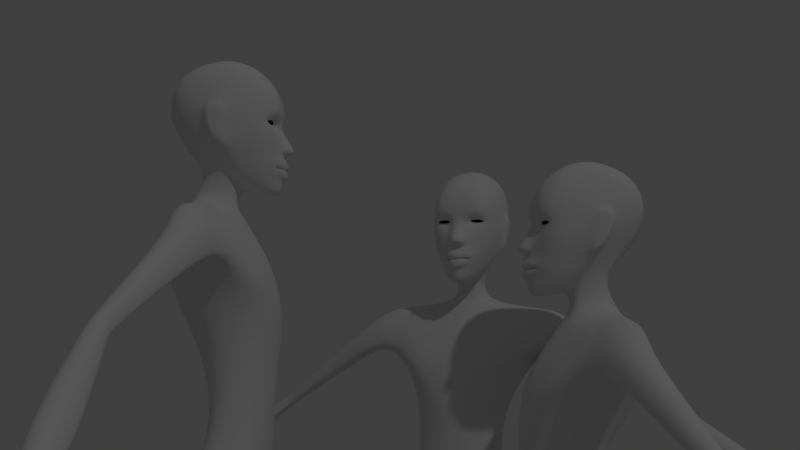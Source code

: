 # Source: sava00.blend  (saved by Blender 2.79.0; exported with 4.5.12 LTS)
import bpy
from mathutils import Matrix  # noqa: F401  (used for matrix-valued properties, if any)

bpy.ops.wm.read_factory_settings(use_empty=True)
scene = bpy.context.scene
scene.name = 'Scene'

# ---- collections
col_collection_1 = bpy.data.collections.new('Collection 1'); scene.collection.children.link(col_collection_1)

# ---- materials (node trees are filled in below, after node groups)
mat_material = bpy.data.materials.new('Material')
mat_material.alpha_threshold = 0.0
mat_material.use_transparent_shadow = False
mat_material.roughness = 0.5
mat_material.line_color = (0.0, 0.0, 0.0, 1.0)

# ---- material node trees

# ---- world
world_world = bpy.data.worlds.new('World'); scene.world = world_world
world_world.color = (0.05088, 0.05088, 0.05088)
world_world.use_sun_shadow = False
world_world.sun_shadow_jitter_overblur = 0.0
world_world.cycles.sampling_method = 'MANUAL'

# ---- cameras
cam_camera = bpy.data.cameras.new('Camera')
cam_camera.clip_end = 100.0
cam_camera.lens = 35.0
cam_camera.sensor_width = 32.0
cam_camera.sensor_height = 18.0
cam_camera.ortho_scale = 7.314
cam_camera.dof.focus_distance = 0.0
cam_camera.dof.aperture_fstop = 128.0

# ---- lights
light_lamp = bpy.data.lights.new('Lamp', 'POINT')
light_lamp.transmission_factor = 0.0
light_lamp.cutoff_distance = 30.0
light_lamp.energy = 100.0
light_lamp.shadow_buffer_clip_start = 1.001
light_lamp.shadow_soft_size = 0.1
light_lamp.shadow_maximum_resolution = 0.006
light_lamp.use_absolute_resolution = True

# ---- meshes
me_cube_001 = bpy.data.meshes.new('Cube.001')
me_cube_001.from_pydata([(1.624, 1.995, 58.9), (1.013, 1.954, 58.91), (0.0, 3.881, 63.59), (1.701, 1.823, 58.6), (2.047, 2.292, 59.08), (1.72, 1.603, 59.54), (0.9017, 1.481, 59.49), (1.867, 3.901, 62.95), (1.877, 2.17, 59.04), (1.576, 1.856, 59.15), (0.984, 1.815, 59.14), (0.7511, 1.876, 59.02), (0.4993, 1.594, 61.77), (0.3198, 1.258, 59.61), (0.4129, 1.576, 58.98), (1.88, 1.797, 58.08), (2.343, 2.566, 59.1), (1.919, 1.562, 60.03), (0.861, 1.258, 59.83), (0.0, 1.546, 58.99), (0.0, 1.258, 59.64), (0.0, 0.8882, 56.05), (0.302, 0.953, 56.03), (0.7948, 1.323, 56.11), (0.8884, 1.546, 56.12), (0.3969, 0.9775, 56.04), (0.0, 0.9163, 56.03), (0.478, 1.166, 56.96), (1.176, 1.517, 56.63), (1.417, 1.782, 56.12), (0.4347, 1.234, 55.46), (0.0, 1.133, 55.36), (0.0, 0.419, 57.33), (0.2414, 0.5519, 57.39), (0.7975, 1.351, 57.62), (1.616, 1.831, 56.97), (1.667, 2.296, 56.17), (0.4537, 1.237, 54.4), (0.0, 1.089, 54.33), (0.0, 0.5652, 57.75), (0.2627, 0.6562, 57.77), (2.313, 2.367, 57.58), (2.614, 3.5, 59.12), (2.397, 2.397, 61.12), (1.385, 1.671, 61.63), (0.0, 1.592, 61.76), (1.908, 2.995, 56.3), (0.5293, 2.252, 54.36), (0.0, 2.12, 54.28), (0.7999, 1.405, 56.09), (0.9389, 1.519, 55.62), (1.143, 2.224, 54.97), (1.289, 2.922, 54.96), (2.565, 4.385, 61.59), (0.8341, 1.612, 58.5), (2.751, 4.687, 59.69), (2.632, 4.253, 58.25), (0.8272, 3.882, 63.53), (0.0, 1.155, 56.89), (2.308, 4.442, 57.02), (0.4804, 3.196, 54.53), (0.0, 3.145, 54.43), (1.594, 4.037, 55.47), (0.0, 6.65, 55.69), (1.019, 6.101, 55.14), (1.035, 4.546, 54.93), (0.5389, 6.409, 55.75), (2.545, 7.415, 61.02), (2.018, 8.271, 61.73), (0.9282, 8.532, 62.23), (0.0, 8.707, 62.35), (2.646, 5.861, 59.82), (2.018, 6.11, 62.84), (0.0, 6.23, 63.6), (2.544, 5.855, 61.92), (0.9282, 6.206, 63.42), (2.71, 5.198, 59.9), (2.302, 7.643, 59.03), (0.6001, 9.263, 59.21), (2.506, 6.171, 58.99), (1.632, 8.736, 59.1), (0.0, 9.488, 59.19), (1.346, 4.803, 55.85), (0.6001, 6.471, 56.3), (2.321, 5.238, 57.49), (1.17, 6.223, 56.22), (0.0, 6.679, 56.21), (0.5536, 4.028, 54.84), (1.379, 4.5, 55.77), (2.315, 4.84, 57.26), (0.0, 3.888, 54.84), (1.019, 6.847, 53.73), (0.7924, 3.746, 53.11), (0.0, 6.578, 55.14), (0.2403, 4.173, 53.46), (0.0, 4.086, 53.39), (0.596, 1.013, 57.04), (0.0, 0.6333, 57.17), (0.5511, 0.7091, 57.2), (0.7412, 1.143, 57.43), (0.5724, 0.9289, 57.56), (0.0, 1.006, 57.0), (2.685, 4.639, 58.4), (2.714, 4.78, 57.19), (3.043, 4.963, 59.7), (3.013, 5.343, 59.92), (2.965, 6.071, 59.86), (2.86, 6.301, 58.93), (2.718, 5.033, 57.06), (2.723, 5.607, 57.46), (2.866, 5.166, 58.56), (0.0, 7.081, 46.45), (1.681, 6.982, 46.13), (1.654, 8.095, 48.79), (0.0, 8.41, 49.33), (0.0, 3.746, 53.02), (0.0, 7.698, 52.79), (0.7924, 2.639, 51.18), (1.508, 7.639, 52.64), (2.82, 6.106, 45.74), (3.441, 7.174, 47.57), (3.432, 6.673, 53.24), (3.205, 4.444, 52.66), (3.663, 7.699, 50.3), (2.878, 3.477, 51.78), (3.432, 7.482, 52.22), (4.265, 6.578, 53.16), (4.039, 4.454, 52.61), (4.717, 7.643, 49.81), (4.195, 3.493, 51.6), (4.754, 7.154, 51.64), (0.0, 4.603, 38.9), (2.448, 4.788, 37.24), (2.822, 1.223, 33.28), (0.0, 0.8193, 33.83), (0.7924, 0.8655, 43.66), (0.0, 6.038, 44.87), (1.696, 6.101, 44.68), (0.0, 0.7604, 43.39), (0.0, 0.5352, 46.74), (1.794, 0.7858, 46.75), (0.0, 1.512, 49.63), (0.7924, 1.751, 49.9), (4.323, 4.602, 36.48), (4.585, 1.827, 33.91), (3.068, 2.049, 44.04), (3.228, 4.195, 44.61), (3.91, 5.254, 46.65), (3.857, 2.294, 47.08), (3.351, 1.603, 48.72), (2.836, 2.694, 50.57), (4.866, 6.51, 53.11), (4.639, 4.461, 52.57), (5.72, 7.028, 49.8), (5.544, 2.722, 48.88), (5.481, 3.406, 50.73), (5.707, 7.106, 51.22), (6.75, 5.996, 52.66), (6.619, 4.587, 52.35), (8.166, 4.24, 51.18), (8.254, 6.412, 52.11), (5.016, 6.604, 33.86), (5.229, 5.636, 31.58), (3.21, 7.377, 30.59), (3.016, 7.792, 33.65), (2.728, 1.223, 32.52), (4.368, 1.677, 32.93), (4.771, 4.7, 30.78), (3.021, 6.467, 29.78), (3.035, 2.758, -0.1649), (3.395, 2.817, -0.1649), (3.462, 3.479, -0.1649), (3.079, 3.601, -0.1649), (3.655, 3.13, 17.72), (3.076, 3.238, 17.72), (3.554, 2.286, 17.72), (3.008, 2.233, 17.72), (3.655, 3.13, 17.4), (3.554, 2.286, 17.4), (3.076, 3.238, 17.4), (3.008, 2.233, 17.4), (3.076, 3.238, 17.56), (3.008, 2.233, 17.56), (3.655, 3.13, 17.56), (3.554, 2.286, 17.56), (15.92, 6.349, 44.63), (16.47, 6.646, 45.27), (15.94, 7.394, 44.66), (15.93, 6.594, 44.64), (15.95, 7.755, 44.67), (16.49, 7.457, 45.29), (9.239, 6.13, 50.84), (8.096, 6.761, 49.53), (8.078, 5.995, 49.51), (8.029, 3.784, 49.45), (8.047, 4.304, 49.47), (9.2, 4.414, 50.8), (0.0, 0.929, 37.65), (1.457, 0.9674, 37.83), (1.78, 4.656, 41.07), (0.0, 4.655, 41.28), (0.0, 2.407, 51.06), (2.775, 1.647, 39.02), (3.3, 3.493, 39.98), (3.05, 4.833, 27.91), (2.815, 1.131, 27.91), (4.362, 3.307, 27.91), (4.13, 1.87, 27.91), (24.79, 4.751, 37.76), (25.96, 5.382, 39.11), (24.84, 6.963, 37.82), (24.81, 5.271, 37.79), (24.86, 7.728, 37.84), (26.0, 7.098, 39.16), (16.28, 7.755, 44.43), (16.27, 7.394, 44.42), (16.8, 6.646, 45.03), (16.82, 7.457, 45.05), (16.25, 6.349, 44.39), (16.26, 6.594, 44.4), (16.67, 7.755, 44.15), (17.19, 6.646, 44.75), (16.63, 6.349, 44.11), (16.64, 6.594, 44.12), (16.66, 7.394, 44.14), (17.21, 7.457, 44.77), (0.0, 7.049, 53.99), (0.0, 4.497, 38.05), (1.977, 4.977, 37.03), (0.7924, 0.9856, 32.57), (0.0, 0.8957, 32.48), (0.0, 6.179, 33.19), (0.0, 5.442, 30.67), (0.9749, 6.135, 30.09), (0.9204, 7.798, 33.42), (0.918, 0.9856, 31.82), (1.1, 5.271, 29.33), (2.759, 2.713, -0.1649), (2.787, 3.695, -0.1649), (2.633, 3.321, 17.72), (2.591, 2.194, 17.72), (2.633, 3.321, 17.4), (2.591, 2.194, 17.4), (2.633, 3.321, 17.56), (2.591, 2.194, 17.56), (1.513, 4.466, 27.91), (1.367, 1.55, 27.91), (4.544, 4.158, 13.29), (3.824, 2.447, 13.29), (3.07, 5.773, 13.29), (2.963, 2.226, 13.29), (1.811, 4.447, 13.29), (2.305, 2.057, 13.29), (3.346, 3.507, 4.851), (3.3, 2.97, 4.851), (3.081, 3.602, 4.851), (3.05, 2.924, 4.851), (2.879, 3.675, 4.851), (2.86, 2.889, 4.851), (1.002, 1.526, 56.12), (1.032, 1.23, 56.32), (0.4114, 0.7991, 56.49), (0.4204, 0.937, 55.41), (0.0, 0.8508, 55.33), (0.8863, 1.389, 55.78), (0.0, 0.7511, 56.45), (0.9133, 1.277, 56.15), (0.9453, 1.536, 56.12), (0.3567, 0.8515, 56.14), (0.4087, 0.8524, 55.83), (0.0, 0.7788, 55.83), (0.8431, 1.261, 55.99), (0.0, 0.7675, 56.13)], [], [(5, 9, 8, 4), (6, 10, 9, 5), (3, 0, 1, 54), (54, 1, 11, 14), (4, 8, 0, 3), (14, 11, 10, 6), (6, 18, 13, 14), (18, 44, 12, 13), (5, 17, 18, 6), (3, 15, 16, 4), (4, 16, 17, 5), (260, 259, 29, 28), (264, 262, 30, 50), (261, 260, 28, 27), (262, 263, 31, 30), (58, 27, 96, 101), (30, 31, 38, 37), (28, 29, 36, 35), (32, 33, 40, 39), (50, 30, 37, 51), (47, 48, 61, 60), (27, 28, 35, 34), (14, 19, 39, 40), (3, 54, 34, 15), (17, 43, 44, 18), (15, 41, 42, 16), (13, 12, 45, 20), (16, 42, 43, 17), (34, 35, 41, 15), (37, 38, 48, 47), (51, 37, 47, 52), (36, 46, 41, 35), (36, 51, 52, 46), (29, 50, 51, 36), (259, 264, 50, 29), (19, 14, 13, 20), (14, 40, 34, 54), (34, 40, 100, 99), (43, 42, 55, 53), (42, 41, 56, 55), (52, 47, 60, 62), (12, 44, 7, 57), (265, 261, 27, 58), (45, 12, 57, 2), (41, 46, 59, 56), (44, 43, 53, 7), (46, 52, 62, 59), (85, 82, 65, 64), (86, 83, 66, 63), (83, 85, 64, 66), (75, 72, 68, 69), (74, 76, 71, 67), (73, 75, 69, 70), (72, 74, 67, 68), (7, 53, 74, 72), (2, 57, 75, 73), (53, 55, 76, 74), (57, 7, 72, 75), (69, 68, 80, 78), (67, 71, 79, 77), (70, 69, 78, 81), (68, 67, 77, 80), (79, 84, 82, 77), (78, 83, 86, 81), (77, 82, 85, 80), (87, 65, 82, 88), (88, 82, 84, 89), (80, 85, 83, 78), (62, 88, 89, 59), (60, 87, 88, 62), (61, 90, 87, 60), (87, 90, 95, 94), (64, 65, 92, 91), (65, 87, 94, 92), (64, 93, 63, 66), (101, 96, 98, 97), (98, 96, 99, 100), (27, 34, 99, 96), (40, 33, 98, 100), (33, 32, 97, 98), (59, 89, 108, 103), (84, 79, 107, 109), (89, 84, 109, 108), (56, 59, 103, 102), (102, 110, 105, 104), (107, 110, 108, 109), (106, 105, 110, 107), (103, 108, 110, 102), (71, 76, 105, 106), (55, 56, 102, 104), (76, 55, 104, 105), (79, 71, 106, 107), (112, 113, 120, 119), (116, 118, 113, 114), (111, 112, 137, 136), (113, 112, 111, 114), (91, 92, 122, 121), (118, 91, 121, 125), (92, 117, 124, 122), (113, 118, 125, 123), (120, 113, 123, 128), (123, 125, 130, 128), (125, 121, 126, 130), (122, 124, 129, 127), (121, 122, 127, 126), (92, 94, 95, 115), (119, 120, 147, 146), (128, 130, 156, 153), (199, 132, 131, 200), (127, 129, 155, 152), (120, 128, 153, 147), (126, 127, 152, 151), (112, 119, 146, 137), (130, 126, 151, 156), (124, 117, 142, 150), (129, 124, 150, 155), (138, 197, 198, 135), (161, 162, 163, 164), (203, 202, 144, 143), (141, 139, 140, 142), (132, 164, 234, 228), (140, 135, 145, 148), (199, 137, 146, 203), (147, 148, 145, 146), (198, 133, 144, 202), (142, 140, 149, 150), (148, 147, 153, 154), (140, 148, 154, 149), (152, 155, 159, 158), (150, 149, 154, 155), (157, 158, 159, 160), (151, 152, 158, 157), (156, 151, 157, 160), (180, 182, 244, 242), (143, 144, 162, 161), (161, 164, 132, 143), (164, 163, 233, 234), (136, 137, 199, 200), (144, 133, 165, 166), (162, 144, 166, 167), (163, 162, 167, 168), (181, 179, 241, 243), (255, 253, 171, 172), (253, 254, 170, 171), (174, 181, 243, 239), (254, 256, 169, 170), (171, 170, 169, 172), (207, 205, 176, 175), (176, 205, 246, 240), (206, 207, 175, 173), (204, 206, 173, 174), (184, 182, 180, 178), (133, 134, 230, 229), (183, 184, 178, 177), (181, 183, 177, 179), (174, 173, 183, 181), (173, 175, 184, 183), (205, 165, 235, 246), (175, 176, 182, 184), (194, 195, 188, 185), (191, 196, 186, 190), (192, 191, 190, 189), (193, 192, 189, 187), (196, 194, 185, 186), (195, 193, 187, 188), (159, 155, 194, 196), (156, 160, 191, 192), (154, 153, 193, 195), (153, 156, 192, 193), (155, 154, 195, 194), (160, 159, 196, 191), (135, 198, 202, 145), (132, 199, 203, 143), (146, 145, 202, 203), (140, 139, 138, 135), (198, 197, 134, 133), (168, 167, 206, 204), (167, 166, 207, 206), (204, 174, 239, 245), (166, 165, 205, 207), (224, 220, 212, 210), (225, 221, 209, 213), (221, 222, 208, 209), (220, 225, 213, 212), (222, 223, 211, 208), (223, 224, 210, 211), (211, 210, 212, 213, 209, 208), (188, 187, 215, 219), (185, 188, 219, 218), (189, 190, 217, 214), (186, 185, 218, 216), (190, 186, 216, 217), (187, 189, 214, 215), (219, 215, 224, 223), (218, 219, 223, 222), (214, 217, 225, 220), (216, 218, 222, 221), (217, 216, 221, 225), (215, 214, 220, 224), (201, 141, 142, 117), (117, 92, 115, 201), (226, 93, 64, 91), (91, 118, 116, 226), (234, 233, 232, 231), (231, 227, 228, 234), (232, 233, 229, 230), (229, 233, 236, 235), (258, 257, 238, 237), (246, 245, 239, 240), (244, 243, 241, 242), (240, 239, 243, 244), (235, 236, 245, 246), (172, 169, 237, 238), (255, 172, 238, 257), (165, 133, 229, 235), (182, 176, 240, 244), (250, 180, 242, 252), (168, 204, 245, 236), (131, 132, 228, 227), (163, 168, 236, 233), (256, 250, 252, 258), (179, 249, 251, 241), (242, 241, 251, 252), (178, 180, 250, 248), (177, 178, 248, 247), (179, 177, 247, 249), (169, 256, 258, 237), (249, 255, 257, 251), (252, 251, 257, 258), (248, 250, 256, 254), (247, 248, 254, 253), (249, 247, 253, 255), (272, 268, 261, 265), (267, 271, 264, 259), (269, 270, 263, 262), (268, 266, 260, 261), (271, 269, 262, 264), (266, 267, 259, 260), (23, 24, 267, 266), (49, 25, 269, 271), (22, 23, 266, 268), (25, 26, 270, 269), (24, 49, 271, 267), (21, 22, 268, 272)])
me_cube_001.polygons.foreach_set('use_smooth', [True] * 244)
me_cube_001.materials.append(mat_material)
me_cube_001.use_remesh_preserve_volume = False
me_cube_001.use_remesh_preserve_attributes = False
me_cube_001.use_mirror_vertex_groups = False
me_cube_001.update()
me_cube_002 = bpy.data.meshes.new('Cube.002')
me_cube_002.from_pydata([(1.624, 1.995, 58.9), (1.013, 1.954, 58.91), (0.0, 3.881, 63.59), (1.701, 1.823, 58.6), (2.047, 2.292, 59.08), (1.72, 1.603, 59.54), (0.9017, 1.481, 59.49), (1.867, 3.901, 62.95), (1.877, 2.17, 59.04), (1.576, 1.856, 59.15), (0.984, 1.815, 59.14), (0.7511, 1.876, 59.02), (0.4993, 1.594, 61.77), (0.3198, 1.258, 59.61), (0.4129, 1.576, 58.98), (1.88, 1.797, 58.08), (2.343, 2.566, 59.1), (1.919, 1.562, 60.03), (0.861, 1.258, 59.83), (0.0, 1.546, 58.99), (0.0, 1.258, 59.64), (0.0, 0.8882, 56.05), (0.302, 0.953, 56.03), (0.7948, 1.323, 56.11), (0.8884, 1.546, 56.12), (0.3969, 0.9775, 56.04), (0.0, 0.9163, 56.03), (0.478, 1.166, 56.96), (1.176, 1.517, 56.63), (1.417, 1.782, 56.12), (0.4347, 1.234, 55.46), (0.0, 1.133, 55.36), (0.0, 0.419, 57.33), (0.2414, 0.5519, 57.39), (0.7975, 1.351, 57.62), (1.616, 1.831, 56.97), (1.667, 2.296, 56.17), (0.4537, 1.237, 54.4), (0.0, 1.089, 54.33), (0.0, 0.5652, 57.75), (0.2627, 0.6562, 57.77), (2.313, 2.367, 57.58), (2.614, 3.5, 59.12), (2.397, 2.397, 61.12), (1.385, 1.671, 61.63), (0.0, 1.592, 61.76), (1.908, 2.995, 56.3), (0.5293, 2.252, 54.36), (0.0, 2.12, 54.28), (0.7999, 1.405, 56.09), (0.9389, 1.519, 55.62), (1.143, 2.224, 54.97), (1.289, 2.922, 54.96), (2.565, 4.385, 61.59), (0.8341, 1.612, 58.5), (2.751, 4.687, 59.69), (2.632, 4.253, 58.25), (0.8272, 3.882, 63.53), (0.0, 1.155, 56.89), (2.308, 4.442, 57.02), (0.4804, 3.196, 54.53), (0.0, 3.145, 54.43), (1.594, 4.037, 55.47), (0.0, 6.65, 55.69), (1.019, 6.101, 55.14), (1.035, 4.546, 54.93), (0.5389, 6.409, 55.75), (2.545, 7.415, 61.02), (2.018, 8.271, 61.73), (0.9282, 8.532, 62.23), (0.0, 8.707, 62.35), (2.646, 5.861, 59.82), (2.018, 6.11, 62.84), (0.0, 6.23, 63.6), (2.544, 5.855, 61.92), (0.9282, 6.206, 63.42), (2.71, 5.198, 59.9), (2.302, 7.643, 59.03), (0.6001, 9.263, 59.21), (2.506, 6.171, 58.99), (1.632, 8.736, 59.1), (0.0, 9.488, 59.19), (1.346, 4.803, 55.85), (0.6001, 6.471, 56.3), (2.321, 5.238, 57.49), (1.17, 6.223, 56.22), (0.0, 6.679, 56.21), (0.5536, 4.028, 54.84), (1.379, 4.5, 55.77), (2.315, 4.84, 57.26), (0.0, 3.888, 54.84), (1.019, 6.847, 53.73), (0.7924, 3.746, 53.11), (0.0, 6.578, 55.14), (0.2403, 4.173, 53.46), (0.0, 4.086, 53.39), (0.596, 1.013, 57.04), (0.0, 0.6333, 57.17), (0.5511, 0.7091, 57.2), (0.7412, 1.143, 57.43), (0.5724, 0.9289, 57.56), (0.0, 1.006, 57.0), (2.685, 4.639, 58.4), (2.714, 4.78, 57.19), (3.043, 4.963, 59.7), (3.013, 5.343, 59.92), (2.965, 6.071, 59.86), (2.86, 6.301, 58.93), (2.718, 5.033, 57.06), (2.723, 5.607, 57.46), (2.866, 5.166, 58.56), (0.0, 7.081, 46.45), (1.681, 6.982, 46.13), (1.654, 8.095, 48.79), (0.0, 8.41, 49.33), (0.0, 3.746, 53.02), (0.0, 7.698, 52.79), (0.7924, 2.639, 51.18), (1.508, 7.639, 52.64), (2.82, 6.106, 45.74), (3.441, 7.174, 47.57), (3.432, 6.673, 53.24), (3.205, 4.444, 52.66), (3.663, 7.699, 50.3), (2.878, 3.477, 51.78), (3.432, 7.482, 52.22), (4.265, 6.578, 53.16), (4.039, 4.454, 52.61), (4.717, 7.643, 49.81), (4.195, 3.493, 51.6), (4.754, 7.154, 51.64), (0.0, 4.603, 38.9), (2.448, 4.788, 37.24), (2.822, 1.223, 33.28), (0.0, 0.8193, 33.83), (0.7924, 0.8655, 43.66), (0.0, 6.038, 44.87), (1.696, 6.101, 44.68), (0.0, 0.7604, 43.39), (0.0, 0.5352, 46.74), (1.794, 0.7858, 46.75), (0.0, 1.512, 49.63), (0.7924, 1.751, 49.9), (4.323, 4.602, 36.48), (4.585, 1.827, 33.91), (3.068, 2.049, 44.04), (3.228, 4.195, 44.61), (3.91, 5.254, 46.65), (3.857, 2.294, 47.08), (3.351, 1.603, 48.72), (2.836, 2.694, 50.57), (4.866, 6.51, 53.11), (4.639, 4.461, 52.57), (5.72, 7.028, 49.8), (5.544, 2.722, 48.88), (5.481, 3.406, 50.73), (5.707, 7.106, 51.22), (6.75, 5.996, 52.66), (6.619, 4.587, 52.35), (8.166, 4.24, 51.18), (8.254, 6.412, 52.11), (5.016, 6.604, 33.86), (5.229, 5.636, 31.58), (3.21, 7.377, 30.59), (3.016, 7.792, 33.65), (2.728, 1.223, 32.52), (4.368, 1.677, 32.93), (4.771, 4.7, 30.78), (3.021, 6.467, 29.78), (3.035, 2.758, -0.1649), (3.395, 2.817, -0.1649), (3.462, 3.479, -0.1649), (3.079, 3.601, -0.1649), (3.655, 3.13, 17.72), (3.076, 3.238, 17.72), (3.554, 2.286, 17.72), (3.008, 2.233, 17.72), (3.655, 3.13, 17.4), (3.554, 2.286, 17.4), (3.076, 3.238, 17.4), (3.008, 2.233, 17.4), (3.076, 3.238, 17.56), (3.008, 2.233, 17.56), (3.655, 3.13, 17.56), (3.554, 2.286, 17.56), (15.92, 6.349, 44.63), (16.47, 6.646, 45.27), (15.94, 7.394, 44.66), (15.93, 6.594, 44.64), (15.95, 7.755, 44.67), (16.49, 7.457, 45.29), (9.239, 6.13, 50.84), (8.096, 6.761, 49.53), (8.078, 5.995, 49.51), (8.029, 3.784, 49.45), (8.047, 4.304, 49.47), (9.2, 4.414, 50.8), (0.0, 0.929, 37.65), (1.457, 0.9674, 37.83), (1.78, 4.656, 41.07), (0.0, 4.655, 41.28), (0.0, 2.407, 51.06), (2.775, 1.647, 39.02), (3.3, 3.493, 39.98), (3.05, 4.833, 27.91), (2.815, 1.131, 27.91), (4.362, 3.307, 27.91), (4.13, 1.87, 27.91), (24.79, 4.751, 37.76), (25.96, 5.382, 39.11), (24.84, 6.963, 37.82), (24.81, 5.271, 37.79), (24.86, 7.728, 37.84), (26.0, 7.098, 39.16), (16.28, 7.755, 44.43), (16.27, 7.394, 44.42), (16.8, 6.646, 45.03), (16.82, 7.457, 45.05), (16.25, 6.349, 44.39), (16.26, 6.594, 44.4), (16.67, 7.755, 44.15), (17.19, 6.646, 44.75), (16.63, 6.349, 44.11), (16.64, 6.594, 44.12), (16.66, 7.394, 44.14), (17.21, 7.457, 44.77), (0.0, 7.049, 53.99), (0.0, 4.497, 38.05), (1.977, 4.977, 37.03), (0.7924, 0.9856, 32.57), (0.0, 0.8957, 32.48), (0.0, 6.179, 33.19), (0.0, 5.442, 30.67), (0.9749, 6.135, 30.09), (0.9204, 7.798, 33.42), (0.918, 0.9856, 31.82), (1.1, 5.271, 29.33), (2.759, 2.713, -0.1649), (2.787, 3.695, -0.1649), (2.633, 3.321, 17.72), (2.591, 2.194, 17.72), (2.633, 3.321, 17.4), (2.591, 2.194, 17.4), (2.633, 3.321, 17.56), (2.591, 2.194, 17.56), (1.513, 4.466, 27.91), (1.367, 1.55, 27.91), (4.544, 4.158, 13.29), (3.824, 2.447, 13.29), (3.07, 5.773, 13.29), (2.963, 2.226, 13.29), (1.811, 4.447, 13.29), (2.305, 2.057, 13.29), (3.346, 3.507, 4.851), (3.3, 2.97, 4.851), (3.081, 3.602, 4.851), (3.05, 2.924, 4.851), (2.879, 3.675, 4.851), (2.86, 2.889, 4.851), (1.002, 1.526, 56.12), (1.032, 1.23, 56.32), (0.4114, 0.7991, 56.49), (0.4204, 0.937, 55.41), (0.0, 0.8508, 55.33), (0.8863, 1.389, 55.78), (0.0, 0.7511, 56.45), (0.9133, 1.277, 56.15), (0.9453, 1.536, 56.12), (0.3567, 0.8515, 56.14), (0.4087, 0.8524, 55.83), (0.0, 0.7788, 55.83), (0.8431, 1.261, 55.99), (0.0, 0.7675, 56.13)], [], [(5, 9, 8, 4), (6, 10, 9, 5), (3, 0, 1, 54), (54, 1, 11, 14), (4, 8, 0, 3), (14, 11, 10, 6), (6, 18, 13, 14), (18, 44, 12, 13), (5, 17, 18, 6), (3, 15, 16, 4), (4, 16, 17, 5), (260, 259, 29, 28), (264, 262, 30, 50), (261, 260, 28, 27), (262, 263, 31, 30), (58, 27, 96, 101), (30, 31, 38, 37), (28, 29, 36, 35), (32, 33, 40, 39), (50, 30, 37, 51), (47, 48, 61, 60), (27, 28, 35, 34), (14, 19, 39, 40), (3, 54, 34, 15), (17, 43, 44, 18), (15, 41, 42, 16), (13, 12, 45, 20), (16, 42, 43, 17), (34, 35, 41, 15), (37, 38, 48, 47), (51, 37, 47, 52), (36, 46, 41, 35), (36, 51, 52, 46), (29, 50, 51, 36), (259, 264, 50, 29), (19, 14, 13, 20), (14, 40, 34, 54), (34, 40, 100, 99), (43, 42, 55, 53), (42, 41, 56, 55), (52, 47, 60, 62), (12, 44, 7, 57), (265, 261, 27, 58), (45, 12, 57, 2), (41, 46, 59, 56), (44, 43, 53, 7), (46, 52, 62, 59), (85, 82, 65, 64), (86, 83, 66, 63), (83, 85, 64, 66), (75, 72, 68, 69), (74, 76, 71, 67), (73, 75, 69, 70), (72, 74, 67, 68), (7, 53, 74, 72), (2, 57, 75, 73), (53, 55, 76, 74), (57, 7, 72, 75), (69, 68, 80, 78), (67, 71, 79, 77), (70, 69, 78, 81), (68, 67, 77, 80), (79, 84, 82, 77), (78, 83, 86, 81), (77, 82, 85, 80), (87, 65, 82, 88), (88, 82, 84, 89), (80, 85, 83, 78), (62, 88, 89, 59), (60, 87, 88, 62), (61, 90, 87, 60), (87, 90, 95, 94), (64, 65, 92, 91), (65, 87, 94, 92), (64, 93, 63, 66), (101, 96, 98, 97), (98, 96, 99, 100), (27, 34, 99, 96), (40, 33, 98, 100), (33, 32, 97, 98), (59, 89, 108, 103), (84, 79, 107, 109), (89, 84, 109, 108), (56, 59, 103, 102), (102, 110, 105, 104), (107, 110, 108, 109), (106, 105, 110, 107), (103, 108, 110, 102), (71, 76, 105, 106), (55, 56, 102, 104), (76, 55, 104, 105), (79, 71, 106, 107), (112, 113, 120, 119), (116, 118, 113, 114), (111, 112, 137, 136), (113, 112, 111, 114), (91, 92, 122, 121), (118, 91, 121, 125), (92, 117, 124, 122), (113, 118, 125, 123), (120, 113, 123, 128), (123, 125, 130, 128), (125, 121, 126, 130), (122, 124, 129, 127), (121, 122, 127, 126), (92, 94, 95, 115), (119, 120, 147, 146), (128, 130, 156, 153), (199, 132, 131, 200), (127, 129, 155, 152), (120, 128, 153, 147), (126, 127, 152, 151), (112, 119, 146, 137), (130, 126, 151, 156), (124, 117, 142, 150), (129, 124, 150, 155), (138, 197, 198, 135), (161, 162, 163, 164), (203, 202, 144, 143), (141, 139, 140, 142), (132, 164, 234, 228), (140, 135, 145, 148), (199, 137, 146, 203), (147, 148, 145, 146), (198, 133, 144, 202), (142, 140, 149, 150), (148, 147, 153, 154), (140, 148, 154, 149), (152, 155, 159, 158), (150, 149, 154, 155), (157, 158, 159, 160), (151, 152, 158, 157), (156, 151, 157, 160), (180, 182, 244, 242), (143, 144, 162, 161), (161, 164, 132, 143), (164, 163, 233, 234), (136, 137, 199, 200), (144, 133, 165, 166), (162, 144, 166, 167), (163, 162, 167, 168), (181, 179, 241, 243), (255, 253, 171, 172), (253, 254, 170, 171), (174, 181, 243, 239), (254, 256, 169, 170), (171, 170, 169, 172), (207, 205, 176, 175), (176, 205, 246, 240), (206, 207, 175, 173), (204, 206, 173, 174), (184, 182, 180, 178), (133, 134, 230, 229), (183, 184, 178, 177), (181, 183, 177, 179), (174, 173, 183, 181), (173, 175, 184, 183), (205, 165, 235, 246), (175, 176, 182, 184), (194, 195, 188, 185), (191, 196, 186, 190), (192, 191, 190, 189), (193, 192, 189, 187), (196, 194, 185, 186), (195, 193, 187, 188), (159, 155, 194, 196), (156, 160, 191, 192), (154, 153, 193, 195), (153, 156, 192, 193), (155, 154, 195, 194), (160, 159, 196, 191), (135, 198, 202, 145), (132, 199, 203, 143), (146, 145, 202, 203), (140, 139, 138, 135), (198, 197, 134, 133), (168, 167, 206, 204), (167, 166, 207, 206), (204, 174, 239, 245), (166, 165, 205, 207), (224, 220, 212, 210), (225, 221, 209, 213), (221, 222, 208, 209), (220, 225, 213, 212), (222, 223, 211, 208), (223, 224, 210, 211), (211, 210, 212, 213, 209, 208), (188, 187, 215, 219), (185, 188, 219, 218), (189, 190, 217, 214), (186, 185, 218, 216), (190, 186, 216, 217), (187, 189, 214, 215), (219, 215, 224, 223), (218, 219, 223, 222), (214, 217, 225, 220), (216, 218, 222, 221), (217, 216, 221, 225), (215, 214, 220, 224), (201, 141, 142, 117), (117, 92, 115, 201), (226, 93, 64, 91), (91, 118, 116, 226), (234, 233, 232, 231), (231, 227, 228, 234), (232, 233, 229, 230), (229, 233, 236, 235), (258, 257, 238, 237), (246, 245, 239, 240), (244, 243, 241, 242), (240, 239, 243, 244), (235, 236, 245, 246), (172, 169, 237, 238), (255, 172, 238, 257), (165, 133, 229, 235), (182, 176, 240, 244), (250, 180, 242, 252), (168, 204, 245, 236), (131, 132, 228, 227), (163, 168, 236, 233), (256, 250, 252, 258), (179, 249, 251, 241), (242, 241, 251, 252), (178, 180, 250, 248), (177, 178, 248, 247), (179, 177, 247, 249), (169, 256, 258, 237), (249, 255, 257, 251), (252, 251, 257, 258), (248, 250, 256, 254), (247, 248, 254, 253), (249, 247, 253, 255), (272, 268, 261, 265), (267, 271, 264, 259), (269, 270, 263, 262), (268, 266, 260, 261), (271, 269, 262, 264), (266, 267, 259, 260), (23, 24, 267, 266), (49, 25, 269, 271), (22, 23, 266, 268), (25, 26, 270, 269), (24, 49, 271, 267), (21, 22, 268, 272)])
me_cube_002.polygons.foreach_set('use_smooth', [True] * 244)
me_cube_002.materials.append(mat_material)
me_cube_002.use_remesh_preserve_volume = False
me_cube_002.use_remesh_preserve_attributes = False
me_cube_002.use_mirror_vertex_groups = False
me_cube_002.update()
me_cube = bpy.data.meshes.new('Cube')
me_cube.from_pydata([(1.624, 1.995, 58.9), (1.013, 1.954, 58.91), (0.0, 3.881, 63.59), (1.701, 1.823, 58.6), (2.047, 2.292, 59.08), (1.72, 1.603, 59.54), (0.9017, 1.481, 59.49), (1.867, 3.901, 62.95), (1.877, 2.17, 59.04), (1.576, 1.856, 59.15), (0.984, 1.815, 59.14), (0.7511, 1.876, 59.02), (0.4993, 1.594, 61.77), (0.3198, 1.258, 59.61), (0.4129, 1.576, 58.98), (1.88, 1.797, 58.08), (2.343, 2.566, 59.1), (1.919, 1.562, 60.03), (0.861, 1.258, 59.83), (0.0, 1.546, 58.99), (0.0, 1.258, 59.64), (0.0, 0.8882, 56.05), (0.302, 0.953, 56.03), (0.7948, 1.323, 56.11), (0.8884, 1.546, 56.12), (0.3969, 0.9775, 56.04), (0.0, 0.9163, 56.03), (0.478, 1.166, 56.96), (1.176, 1.517, 56.63), (1.417, 1.782, 56.12), (0.4347, 1.234, 55.46), (0.0, 1.133, 55.36), (0.0, 0.419, 57.33), (0.2414, 0.5519, 57.39), (0.7975, 1.351, 57.62), (1.616, 1.831, 56.97), (1.667, 2.296, 56.17), (0.4537, 1.237, 54.4), (0.0, 1.089, 54.33), (0.0, 0.5652, 57.75), (0.2627, 0.6562, 57.77), (2.313, 2.367, 57.58), (2.614, 3.5, 59.12), (2.397, 2.397, 61.12), (1.385, 1.671, 61.63), (0.0, 1.592, 61.76), (1.908, 2.995, 56.3), (0.5293, 2.252, 54.36), (0.0, 2.12, 54.28), (0.7999, 1.405, 56.09), (0.9389, 1.519, 55.62), (1.143, 2.224, 54.97), (1.289, 2.922, 54.96), (2.565, 4.385, 61.59), (0.8341, 1.612, 58.5), (2.751, 4.687, 59.69), (2.632, 4.253, 58.25), (0.8272, 3.882, 63.53), (0.0, 1.155, 56.89), (2.308, 4.442, 57.02), (0.4804, 3.196, 54.53), (0.0, 3.145, 54.43), (1.594, 4.037, 55.47), (0.0, 6.65, 55.69), (1.019, 6.101, 55.14), (1.035, 4.546, 54.93), (0.5389, 6.409, 55.75), (2.545, 7.415, 61.02), (2.018, 8.271, 61.73), (0.9282, 8.532, 62.23), (0.0, 8.707, 62.35), (2.646, 5.861, 59.82), (2.018, 6.11, 62.84), (0.0, 6.23, 63.6), (2.544, 5.855, 61.92), (0.9282, 6.206, 63.42), (2.71, 5.198, 59.9), (2.302, 7.643, 59.03), (0.6001, 9.263, 59.21), (2.506, 6.171, 58.99), (1.632, 8.736, 59.1), (0.0, 9.488, 59.19), (1.346, 4.803, 55.85), (0.6001, 6.471, 56.3), (2.321, 5.238, 57.49), (1.17, 6.223, 56.22), (0.0, 6.679, 56.21), (0.5536, 4.028, 54.84), (1.379, 4.5, 55.77), (2.315, 4.84, 57.26), (0.0, 3.888, 54.84), (1.019, 6.847, 53.73), (0.7924, 3.746, 53.11), (0.0, 6.578, 55.14), (0.2403, 4.173, 53.46), (0.0, 4.086, 53.39), (0.596, 1.013, 57.04), (0.0, 0.6333, 57.17), (0.5511, 0.7091, 57.2), (0.7412, 1.143, 57.43), (0.5724, 0.9289, 57.56), (0.0, 1.006, 57.0), (2.685, 4.639, 58.4), (2.714, 4.78, 57.19), (3.043, 4.963, 59.7), (3.013, 5.343, 59.92), (2.965, 6.071, 59.86), (2.86, 6.301, 58.93), (2.718, 5.033, 57.06), (2.723, 5.607, 57.46), (2.866, 5.166, 58.56), (0.0, 7.081, 46.45), (1.681, 6.982, 46.13), (1.654, 8.095, 48.79), (0.0, 8.41, 49.33), (0.0, 3.746, 53.02), (0.0, 7.698, 52.79), (0.7924, 2.639, 51.18), (1.508, 7.639, 52.64), (2.82, 6.106, 45.74), (3.441, 7.174, 47.57), (3.432, 6.673, 53.24), (3.205, 4.444, 52.66), (3.663, 7.699, 50.3), (2.878, 3.477, 51.78), (3.432, 7.482, 52.22), (4.265, 6.578, 53.16), (4.039, 4.454, 52.61), (4.717, 7.643, 49.81), (4.195, 3.493, 51.6), (4.754, 7.154, 51.64), (0.0, 4.603, 38.9), (2.448, 4.788, 37.24), (2.822, 1.223, 33.28), (0.0, 0.8193, 33.83), (0.7924, 0.8655, 43.66), (0.0, 6.038, 44.87), (1.696, 6.101, 44.68), (0.0, 0.7604, 43.39), (0.0, 0.5352, 46.74), (1.794, 0.7858, 46.75), (0.0, 1.512, 49.63), (0.7924, 1.751, 49.9), (4.323, 4.602, 36.48), (4.585, 1.827, 33.91), (3.068, 2.049, 44.04), (3.228, 4.195, 44.61), (3.91, 5.254, 46.65), (3.857, 2.294, 47.08), (3.351, 1.603, 48.72), (2.836, 2.694, 50.57), (4.866, 6.51, 53.11), (4.639, 4.461, 52.57), (5.72, 7.028, 49.8), (5.544, 2.722, 48.88), (5.481, 3.406, 50.73), (5.707, 7.106, 51.22), (6.75, 5.996, 52.66), (6.619, 4.587, 52.35), (8.166, 4.24, 51.18), (8.254, 6.412, 52.11), (5.016, 6.604, 33.86), (5.229, 5.636, 31.58), (3.21, 7.377, 30.59), (3.016, 7.792, 33.65), (2.728, 1.223, 32.52), (4.368, 1.677, 32.93), (4.771, 4.7, 30.78), (3.021, 6.467, 29.78), (3.035, 2.758, -0.1649), (3.395, 2.817, -0.1649), (3.462, 3.479, -0.1649), (3.079, 3.601, -0.1649), (3.655, 3.13, 17.72), (3.076, 3.238, 17.72), (3.554, 2.286, 17.72), (3.008, 2.233, 17.72), (3.655, 3.13, 17.4), (3.554, 2.286, 17.4), (3.076, 3.238, 17.4), (3.008, 2.233, 17.4), (3.076, 3.238, 17.56), (3.008, 2.233, 17.56), (3.655, 3.13, 17.56), (3.554, 2.286, 17.56), (15.92, 6.349, 44.63), (16.47, 6.646, 45.27), (15.94, 7.394, 44.66), (15.93, 6.594, 44.64), (15.95, 7.755, 44.67), (16.49, 7.457, 45.29), (9.239, 6.13, 50.84), (8.096, 6.761, 49.53), (8.078, 5.995, 49.51), (8.029, 3.784, 49.45), (8.047, 4.304, 49.47), (9.2, 4.414, 50.8), (0.0, 0.929, 37.65), (1.457, 0.9674, 37.83), (1.78, 4.656, 41.07), (0.0, 4.655, 41.28), (0.0, 2.407, 51.06), (2.775, 1.647, 39.02), (3.3, 3.493, 39.98), (3.05, 4.833, 27.91), (2.815, 1.131, 27.91), (4.362, 3.307, 27.91), (4.13, 1.87, 27.91), (24.79, 4.751, 37.76), (25.96, 5.382, 39.11), (24.84, 6.963, 37.82), (24.81, 5.271, 37.79), (24.86, 7.728, 37.84), (26.0, 7.098, 39.16), (16.28, 7.755, 44.43), (16.27, 7.394, 44.42), (16.8, 6.646, 45.03), (16.82, 7.457, 45.05), (16.25, 6.349, 44.39), (16.26, 6.594, 44.4), (16.67, 7.755, 44.15), (17.19, 6.646, 44.75), (16.63, 6.349, 44.11), (16.64, 6.594, 44.12), (16.66, 7.394, 44.14), (17.21, 7.457, 44.77), (0.0, 7.049, 53.99), (0.0, 4.497, 38.05), (1.977, 4.977, 37.03), (0.7924, 0.9856, 32.57), (0.0, 0.8957, 32.48), (0.0, 6.179, 33.19), (0.0, 5.442, 30.67), (0.9749, 6.135, 30.09), (0.9204, 7.798, 33.42), (0.918, 0.9856, 31.82), (1.1, 5.271, 29.33), (2.759, 2.713, -0.1649), (2.787, 3.695, -0.1649), (2.633, 3.321, 17.72), (2.591, 2.194, 17.72), (2.633, 3.321, 17.4), (2.591, 2.194, 17.4), (2.633, 3.321, 17.56), (2.591, 2.194, 17.56), (1.513, 4.466, 27.91), (1.367, 1.55, 27.91), (4.544, 4.158, 13.29), (3.824, 2.447, 13.29), (3.07, 5.773, 13.29), (2.963, 2.226, 13.29), (1.811, 4.447, 13.29), (2.305, 2.057, 13.29), (3.346, 3.507, 4.851), (3.3, 2.97, 4.851), (3.081, 3.602, 4.851), (3.05, 2.924, 4.851), (2.879, 3.675, 4.851), (2.86, 2.889, 4.851), (1.002, 1.526, 56.12), (1.032, 1.23, 56.32), (0.4114, 0.7991, 56.49), (0.4204, 0.937, 55.41), (0.0, 0.8508, 55.33), (0.8863, 1.389, 55.78), (0.0, 0.7511, 56.45), (0.9133, 1.277, 56.15), (0.9453, 1.536, 56.12), (0.3567, 0.8515, 56.14), (0.4087, 0.8524, 55.83), (0.0, 0.7788, 55.83), (0.8431, 1.261, 55.99), (0.0, 0.7675, 56.13)], [], [(5, 9, 8, 4), (6, 10, 9, 5), (3, 0, 1, 54), (54, 1, 11, 14), (4, 8, 0, 3), (14, 11, 10, 6), (6, 18, 13, 14), (18, 44, 12, 13), (5, 17, 18, 6), (3, 15, 16, 4), (4, 16, 17, 5), (260, 259, 29, 28), (264, 262, 30, 50), (261, 260, 28, 27), (262, 263, 31, 30), (58, 27, 96, 101), (30, 31, 38, 37), (28, 29, 36, 35), (32, 33, 40, 39), (50, 30, 37, 51), (47, 48, 61, 60), (27, 28, 35, 34), (14, 19, 39, 40), (3, 54, 34, 15), (17, 43, 44, 18), (15, 41, 42, 16), (13, 12, 45, 20), (16, 42, 43, 17), (34, 35, 41, 15), (37, 38, 48, 47), (51, 37, 47, 52), (36, 46, 41, 35), (36, 51, 52, 46), (29, 50, 51, 36), (259, 264, 50, 29), (19, 14, 13, 20), (14, 40, 34, 54), (34, 40, 100, 99), (43, 42, 55, 53), (42, 41, 56, 55), (52, 47, 60, 62), (12, 44, 7, 57), (265, 261, 27, 58), (45, 12, 57, 2), (41, 46, 59, 56), (44, 43, 53, 7), (46, 52, 62, 59), (85, 82, 65, 64), (86, 83, 66, 63), (83, 85, 64, 66), (75, 72, 68, 69), (74, 76, 71, 67), (73, 75, 69, 70), (72, 74, 67, 68), (7, 53, 74, 72), (2, 57, 75, 73), (53, 55, 76, 74), (57, 7, 72, 75), (69, 68, 80, 78), (67, 71, 79, 77), (70, 69, 78, 81), (68, 67, 77, 80), (79, 84, 82, 77), (78, 83, 86, 81), (77, 82, 85, 80), (87, 65, 82, 88), (88, 82, 84, 89), (80, 85, 83, 78), (62, 88, 89, 59), (60, 87, 88, 62), (61, 90, 87, 60), (87, 90, 95, 94), (64, 65, 92, 91), (65, 87, 94, 92), (64, 93, 63, 66), (101, 96, 98, 97), (98, 96, 99, 100), (27, 34, 99, 96), (40, 33, 98, 100), (33, 32, 97, 98), (59, 89, 108, 103), (84, 79, 107, 109), (89, 84, 109, 108), (56, 59, 103, 102), (102, 110, 105, 104), (107, 110, 108, 109), (106, 105, 110, 107), (103, 108, 110, 102), (71, 76, 105, 106), (55, 56, 102, 104), (76, 55, 104, 105), (79, 71, 106, 107), (112, 113, 120, 119), (116, 118, 113, 114), (111, 112, 137, 136), (113, 112, 111, 114), (91, 92, 122, 121), (118, 91, 121, 125), (92, 117, 124, 122), (113, 118, 125, 123), (120, 113, 123, 128), (123, 125, 130, 128), (125, 121, 126, 130), (122, 124, 129, 127), (121, 122, 127, 126), (92, 94, 95, 115), (119, 120, 147, 146), (128, 130, 156, 153), (199, 132, 131, 200), (127, 129, 155, 152), (120, 128, 153, 147), (126, 127, 152, 151), (112, 119, 146, 137), (130, 126, 151, 156), (124, 117, 142, 150), (129, 124, 150, 155), (138, 197, 198, 135), (161, 162, 163, 164), (203, 202, 144, 143), (141, 139, 140, 142), (132, 164, 234, 228), (140, 135, 145, 148), (199, 137, 146, 203), (147, 148, 145, 146), (198, 133, 144, 202), (142, 140, 149, 150), (148, 147, 153, 154), (140, 148, 154, 149), (152, 155, 159, 158), (150, 149, 154, 155), (157, 158, 159, 160), (151, 152, 158, 157), (156, 151, 157, 160), (180, 182, 244, 242), (143, 144, 162, 161), (161, 164, 132, 143), (164, 163, 233, 234), (136, 137, 199, 200), (144, 133, 165, 166), (162, 144, 166, 167), (163, 162, 167, 168), (181, 179, 241, 243), (255, 253, 171, 172), (253, 254, 170, 171), (174, 181, 243, 239), (254, 256, 169, 170), (171, 170, 169, 172), (207, 205, 176, 175), (176, 205, 246, 240), (206, 207, 175, 173), (204, 206, 173, 174), (184, 182, 180, 178), (133, 134, 230, 229), (183, 184, 178, 177), (181, 183, 177, 179), (174, 173, 183, 181), (173, 175, 184, 183), (205, 165, 235, 246), (175, 176, 182, 184), (194, 195, 188, 185), (191, 196, 186, 190), (192, 191, 190, 189), (193, 192, 189, 187), (196, 194, 185, 186), (195, 193, 187, 188), (159, 155, 194, 196), (156, 160, 191, 192), (154, 153, 193, 195), (153, 156, 192, 193), (155, 154, 195, 194), (160, 159, 196, 191), (135, 198, 202, 145), (132, 199, 203, 143), (146, 145, 202, 203), (140, 139, 138, 135), (198, 197, 134, 133), (168, 167, 206, 204), (167, 166, 207, 206), (204, 174, 239, 245), (166, 165, 205, 207), (224, 220, 212, 210), (225, 221, 209, 213), (221, 222, 208, 209), (220, 225, 213, 212), (222, 223, 211, 208), (223, 224, 210, 211), (211, 210, 212, 213, 209, 208), (188, 187, 215, 219), (185, 188, 219, 218), (189, 190, 217, 214), (186, 185, 218, 216), (190, 186, 216, 217), (187, 189, 214, 215), (219, 215, 224, 223), (218, 219, 223, 222), (214, 217, 225, 220), (216, 218, 222, 221), (217, 216, 221, 225), (215, 214, 220, 224), (201, 141, 142, 117), (117, 92, 115, 201), (226, 93, 64, 91), (91, 118, 116, 226), (234, 233, 232, 231), (231, 227, 228, 234), (232, 233, 229, 230), (229, 233, 236, 235), (258, 257, 238, 237), (246, 245, 239, 240), (244, 243, 241, 242), (240, 239, 243, 244), (235, 236, 245, 246), (172, 169, 237, 238), (255, 172, 238, 257), (165, 133, 229, 235), (182, 176, 240, 244), (250, 180, 242, 252), (168, 204, 245, 236), (131, 132, 228, 227), (163, 168, 236, 233), (256, 250, 252, 258), (179, 249, 251, 241), (242, 241, 251, 252), (178, 180, 250, 248), (177, 178, 248, 247), (179, 177, 247, 249), (169, 256, 258, 237), (249, 255, 257, 251), (252, 251, 257, 258), (248, 250, 256, 254), (247, 248, 254, 253), (249, 247, 253, 255), (272, 268, 261, 265), (267, 271, 264, 259), (269, 270, 263, 262), (268, 266, 260, 261), (271, 269, 262, 264), (266, 267, 259, 260), (23, 24, 267, 266), (49, 25, 269, 271), (22, 23, 266, 268), (25, 26, 270, 269), (24, 49, 271, 267), (21, 22, 268, 272)])
me_cube.polygons.foreach_set('use_smooth', [True] * 244)
me_cube.materials.append(mat_material)
me_cube.use_remesh_preserve_volume = False
me_cube.use_remesh_preserve_attributes = False
me_cube.use_mirror_vertex_groups = False
me_cube.update()
arm_armature_002 = bpy.data.armatures.new('Armature.002')  # bones are not reproduced
arm_armature_001 = bpy.data.armatures.new('Armature.001')  # bones are not reproduced
arm_armature = bpy.data.armatures.new('Armature')  # bones are not reproduced

# ---- objects
ob_armature_002 = bpy.data.objects.new('Armature.002', arm_armature_002)
ob_cube_002 = bpy.data.objects.new('Cube.002', me_cube_001)
ob_armature_001 = bpy.data.objects.new('Armature.001', arm_armature_001)
ob_cube_001 = bpy.data.objects.new('Cube.001', me_cube_002)
ob_armature = bpy.data.objects.new('Armature', arm_armature)
ob_cube = bpy.data.objects.new('Cube', me_cube)
ob_lamp = bpy.data.objects.new('Lamp', light_lamp)
ob_camera = bpy.data.objects.new('Camera', cam_camera)

# ---- transforms, parenting, visibility, modifiers, constraints
ob_armature_002.location = (-0.2322, -0.04071, 0.03908)
ob_armature_002.rotation_euler = (0.0, -0.0, 0.9311)
ob_armature_002.show_in_front = True
ob_armature_002.lineart.crease_threshold = 0.0
ob_cube_002.parent = ob_armature_002
ob_cube_002.location = (0.0, 0.0, 0.0)
ob_cube_002.scale = (0.02624, 0.02624, 0.02624)
ob_cube_002.lock_rotations_4d = False
ob_cube_002.empty_display_type = 'ARROWS'
ob_cube_002.lineart.crease_threshold = 0.0
_vg = ob_cube_002.vertex_groups.new(name='root')
for _i, _w in zip([131, 132, 133, 134, 135, 136, 137, 138, 143, 144, 145, 161, 162, 163, 164, 168, 197, 198, 199, 200, 202, 203, 227, 228, 229, 230, 231, 232, 233, 234, 235, 236], [0.7786, 0.7012, 0.02113, 0.1064, 0.0152, 0.02051, 0.009374, 0.03552, 0.2414, 0.05079, 0.02724, 0.09854, 0.04251, 0.2025, 0.2385, 0.08103, 0.7995, 0.7714, 0.1672, 0.1396, 0.4694, 0.2697, 0.8399, 0.7901, 0.08408, 0.09582, 0.8686, 0.9619, 0.687, 0.6837, 0.02802, 0.1664]): _vg.add([_i], _w, 'REPLACE')
_vg = ob_cube_002.vertex_groups.new(name='stomach')
for _i, _w in zip([111, 112, 113, 114, 119, 120, 131, 132, 135, 136, 137, 138, 139, 140, 141, 142, 143, 145, 146, 147, 148, 149, 150, 154, 197, 198, 199, 200, 201, 202, 203, 227, 228], [0.2548, 0.264, 0.05641, 0.05573, 0.312, 0.1207, 0.1734, 0.1065, 0.9242, 0.691, 0.7244, 0.9342, 0.7723, 0.5009, 0.1359, 0.08138, 0.105, 0.8547, 0.771, 0.2025, 0.2671, 0.1703, 0.05495, 0.01925, 0.09317, 0.1411, 0.779, 0.7811, 0.0003929, 0.4713, 0.6732, 0.08407, 0.0619]): _vg.add([_i], _w, 'REPLACE')
_vg = ob_cube_002.vertex_groups.new(name='chest')
for _i, _w in zip([37, 38, 47, 48, 51, 52, 60, 61, 62, 65, 87, 90, 91, 92, 94, 95, 111, 112, 113, 114, 115, 116, 117, 118, 119, 120, 121, 122, 123, 124, 125, 128, 129, 135, 136, 137, 139, 140, 141, 142, 145, 146, 147, 148, 149, 150, 153, 154, 155, 199, 200, 201, 226], [0.009067, 0.006006, 0.03678, 0.03168, 0.004218, 0.01306, 0.06189, 0.08032, 0.0006745, 0.06407, 0.07377, 0.1226, 0.06604, 0.6247, 0.2763, 0.2944, 0.4699, 0.4594, 0.1889, 0.3859, 0.6931, 0.326, 0.7479, 0.117, 0.419, 0.2311, 0.01408, 0.08691, 0.0682, 0.1743, 0.01921, 0.05553, 0.0485, 0.01719, 0.1725, 0.1533, 0.2074, 0.4699, 0.7881, 0.7877, 0.07687, 0.1316, 0.4447, 0.5036, 0.4308, 0.2745, 0.0283, 0.1389, 0.006839, 0.0009503, 0.03916, 0.8127, 0.07458]): _vg.add([_i], _w, 'REPLACE')
_vg = ob_cube_002.vertex_groups.new(name='shoulder.l')
for _i, _w in zip([91, 92, 93, 94, 95, 111, 112, 113, 114, 115, 116, 117, 118, 119, 120, 121, 122, 123, 124, 125, 126, 127, 128, 129, 130, 136, 137, 141, 142, 146, 147, 148, 149, 150, 151, 152, 153, 154, 155, 156, 157, 158, 160, 201, 226], [0.1544, 0.129, 0.02054, 0.05166, 0.04937, 0.2267, 0.2342, 0.6885, 0.4252, 0.08469, 0.2452, 0.1808, 0.6566, 0.2287, 0.5895, 0.8152, 0.8443, 0.8316, 0.7516, 0.856, 0.86, 0.9289, 0.8092, 0.7996, 0.7907, 0.08594, 0.07888, 0.05944, 0.1041, 0.07087, 0.2907, 0.1651, 0.308, 0.5847, 0.7609, 0.8261, 0.7536, 0.5892, 0.2057, 0.2705, 0.224, 0.2568, 0.07325, 0.1159, 0.0918]): _vg.add([_i], _w, 'REPLACE')
_vg = ob_cube_002.vertex_groups.new(name='upperArm.L')
for _i, _w in zip([120, 121, 123, 124, 125, 126, 127, 128, 129, 130, 147, 148, 149, 150, 151, 152, 153, 154, 155, 156, 157, 158, 159, 160, 185, 186, 187, 188, 189, 190, 191, 192, 193, 194, 195, 196, 214], [0.03518, 0.004328, 0.05056, 0.02965, 0.03614, 0.08567, 0.01544, 0.1003, 0.1381, 0.1678, 0.05545, 0.05661, 0.08663, 0.07704, 0.2173, 0.1617, 0.1919, 0.2347, 0.7585, 0.7131, 0.7691, 0.7379, 0.9747, 0.9229, 0.9915, 0.9902, 0.9931, 0.9892, 0.9894, 0.9923, 0.9998, 0.9904, 0.9912, 0.9904, 0.9802, 0.9978, 0.001157]): _vg.add([_i], _w, 'REPLACE')
_vg = ob_cube_002.vertex_groups.new(name='lowerArm.l')
for _i, _w in zip([208, 209, 210, 211, 212, 213, 214, 215, 216, 217, 218, 219, 220, 221, 222, 223, 224, 225], [1.0, 1.0, 1.0, 1.0, 1.0, 1.0, 0.9744, 0.9759, 0.9906, 0.982, 0.9782, 0.9819, 0.9996, 0.9999, 0.9999, 0.9999, 0.9997, 0.9998]): _vg.add([_i], _w, 'REPLACE')
_vg = ob_cube_002.vertex_groups.new(name='neck')
for _i, _w in zip([22, 23, 24, 25, 26, 29, 30, 31, 36, 37, 38, 47, 48, 49, 50, 51, 52, 60, 61, 62, 63, 64, 65, 66, 87, 88, 90, 91, 92, 93, 94, 95, 113, 114, 115, 116, 118, 121, 122, 125, 126, 226, 259, 260, 261, 262, 263, 264, 266, 267, 268, 269, 270, 271], [0.0007732, 0.007463, 0.01252, 0.04182, 0.04923, 0.01143, 0.05535, 0.0596, 0.006531, 0.07249, 0.08041, 0.08804, 0.09818, 0.02598, 0.03928, 0.05369, 0.05342, 0.09588, 0.139, 0.02545, 0.09727, 0.09546, 0.05626, 0.07009, 0.09344, 0.009353, 0.1704, 0.6307, 0.1265, 0.2136, 0.3728, 0.3887, 0.02673, 0.1067, 0.1211, 0.3786, 0.1807, 0.1008, 0.01998, 0.05268, 0.01147, 0.5802, 0.01198, 0.003732, 0.0003866, 0.04858, 0.05441, 0.03263, 0.005597, 0.01225, 0.0005799, 0.0452, 0.05182, 0.02931]): _vg.add([_i], _w, 'REPLACE')
_vg = ob_cube_002.vertex_groups.new(name='head')
for _i, _w in zip([0, 1, 2, 3, 4, 5, 6, 7, 8, 9, 10, 11, 12, 13, 14, 15, 16, 17, 18, 19, 20, 21, 22, 23, 24, 25, 26, 27, 28, 29, 30, 31, 32, 33, 34, 35, 36, 37, 38, 39, 40, 41, 42, 43, 44, 45, 46, 47, 48, 49, 50, 51, 52, 53, 54, 55, 56, 57, 58, 59, 60, 61, 62, 63, 64, 65, 66, 67, 68, 69, 70, 71, 72, 73, 74, 75, 76, 77, 78, 79, 80, 81, 82, 83, 84, 85, 86, 87, 88, 89, 90, 91, 92, 93, 94, 95, 96, 97, 98, 99, 100, 101, 102, 103, 104, 105, 106, 107, 108, 109, 110, 115, 116, 118, 226, 259, 260, 261, 262, 263, 264, 265, 266, 267, 268, 269, 270, 271, 272], [0.99, 0.9891, 0.9995, 0.9885, 0.9915, 0.993, 0.9924, 0.9993, 0.991, 0.9919, 0.9912, 0.99, 0.9976, 0.9937, 0.9892, 0.986, 0.9922, 0.9946, 0.9944, 0.9882, 0.9936, 0.9628, 0.9601, 0.9549, 0.9509, 0.9304, 0.9254, 0.9696, 0.9627, 0.9509, 0.917, 0.9121, 0.9771, 0.9773, 0.9791, 0.9706, 0.9533, 0.8919, 0.8859, 0.9813, 0.9806, 0.9827, 0.9942, 0.997, 0.9975, 0.9977, 0.9613, 0.8597, 0.8527, 0.9412, 0.9301, 0.9136, 0.9084, 0.9987, 0.9866, 0.9967, 0.9908, 0.9995, 0.9683, 0.9778, 0.8294, 0.765, 0.9312, 0.8754, 0.8797, 0.8627, 0.9111, 0.9984, 0.9988, 0.999, 0.999, 0.9977, 0.9995, 0.9998, 0.999, 0.9997, 0.9979, 0.9957, 0.9959, 0.9963, 0.9958, 0.996, 0.9749, 0.9753, 0.9884, 0.9769, 0.971, 0.8166, 0.9428, 0.9791, 0.6835, 0.1437, 0.1142, 0.725, 0.2965, 0.264, 0.9732, 0.9747, 0.9757, 0.9765, 0.9775, 0.9714, 0.9928, 0.9866, 0.9962, 0.9971, 0.9973, 0.996, 0.9875, 0.9908, 0.9942, 0.09223, 0.02508, 0.004007, 0.2496, 0.9509, 0.9588, 0.9648, 0.9237, 0.9188, 0.9356, 0.9656, 0.9568, 0.9509, 0.9625, 0.927, 0.9221, 0.9384, 0.9642]): _vg.add([_i], _w, 'REPLACE')
_vg = ob_cube_002.vertex_groups.new(name='shoulder.r')
_vg = ob_cube_002.vertex_groups.new(name='upperArm.R')
_vg = ob_cube_002.vertex_groups.new(name='lowerArm.r')
_vg = ob_cube_002.vertex_groups.new(name='pelvis.l')
for _i, _w in zip([131, 132, 133, 134, 143, 144, 161, 162, 163, 164, 165, 166, 167, 168, 197, 198, 202, 203, 227, 228, 229, 230, 231, 234, 235], [0.007993, 0.152, 0.8717, 0.8298, 0.5545, 0.8382, 0.3914, 0.1569, 0.0801, 0.3265, 0.1455, 0.07162, 0.00866, 0.000477, 0.09912, 0.07926, 0.05103, 7.972e-05, 0.04967, 0.09591, 0.6181, 0.6914, 0.0521, 0.1222, 0.1709]): _vg.add([_i], _w, 'REPLACE')
_vg = ob_cube_002.vertex_groups.new(name='upperLeg.l')
for _i, _w in zip([132, 133, 134, 143, 144, 161, 162, 163, 164, 165, 166, 167, 168, 173, 174, 175, 176, 177, 178, 179, 180, 181, 182, 183, 184, 204, 205, 206, 207, 228, 229, 230, 231, 232, 233, 234, 235, 236, 239, 240, 241, 242, 243, 244, 245, 246], [0.02158, 0.08791, 0.05096, 0.09523, 0.1051, 0.4908, 0.7956, 0.7156, 0.4251, 0.8394, 0.9214, 0.9547, 0.8933, 0.9995, 0.9994, 0.9995, 0.9995, 0.03371, 0.01845, 0.02831, 0.01375, 0.9408, 0.9507, 0.9379, 0.9461, 0.9951, 0.9941, 0.9987, 0.9978, 0.04859, 0.2963, 0.2098, 0.07508, 0.001652, 0.308, 0.189, 0.7896, 0.8171, 0.9994, 0.9992, 0.04372, 0.01272, 0.9405, 0.9439, 0.9926, 0.9927]): _vg.add([_i], _w, 'REPLACE')
_vg = ob_cube_002.vertex_groups.new(name='lowerLeg.l')
for _i, _w in zip([169, 170, 171, 172, 177, 178, 179, 180, 181, 182, 183, 184, 237, 238, 241, 242, 243, 244, 247, 248, 249, 250, 251, 252, 253, 254, 255, 256, 257, 258], [1.0, 1.0, 1.0, 1.0, 0.9581, 0.9658, 0.9608, 0.9681, 0.05918, 0.04865, 0.06207, 0.05393, 1.0, 1.0, 0.9531, 0.9686, 0.05953, 0.0561, 0.9995, 0.9998, 0.9995, 0.9998, 0.9994, 0.9998, 1.0, 1.0, 1.0, 1.0, 1.0, 1.0]): _vg.add([_i], _w, 'REPLACE')
_vg = ob_cube_002.vertex_groups.new(name='pelvis.r')
_vg = ob_cube_002.vertex_groups.new(name='upperLeg.r')
_vg = ob_cube_002.vertex_groups.new(name='lowerLeg.r')
_m = ob_cube_002.modifiers.new('Mirror', 'MIRROR')
_m.use_clip = True
_m = ob_cube_002.modifiers.new('Armature', 'ARMATURE')
_m.object = ob_armature_002
_m = ob_cube_002.modifiers.new('Subsurf', 'SUBSURF')
_m.uv_smooth = 'PRESERVE_CORNERS'
_m.quality = 2
_m.levels = 2
ob_armature_001.location = (-0.1404, -0.3582, 0.1599)
ob_armature_001.rotation_euler = (0.0, -0.0, 2.865)
ob_armature_001.show_in_front = True
ob_armature_001.lineart.crease_threshold = 0.0
ob_cube_001.parent = ob_armature_001
ob_cube_001.location = (0.0, 0.0, 0.0)
ob_cube_001.scale = (0.02624, 0.02624, 0.02624)
ob_cube_001.lock_rotations_4d = False
ob_cube_001.empty_display_type = 'ARROWS'
ob_cube_001.lineart.crease_threshold = 0.0
_vg = ob_cube_001.vertex_groups.new(name='root')
for _i, _w in zip([131, 132, 133, 134, 135, 136, 137, 138, 143, 144, 145, 161, 162, 163, 164, 168, 197, 198, 199, 200, 202, 203, 227, 228, 229, 230, 231, 232, 233, 234, 235, 236], [0.7786, 0.7012, 0.02113, 0.1064, 0.0152, 0.02051, 0.009374, 0.03552, 0.2414, 0.05079, 0.02724, 0.09854, 0.04251, 0.2025, 0.2385, 0.08103, 0.7995, 0.7714, 0.1672, 0.1396, 0.4694, 0.2697, 0.8399, 0.7901, 0.08408, 0.09582, 0.8686, 0.9619, 0.687, 0.6837, 0.02802, 0.1664]): _vg.add([_i], _w, 'REPLACE')
_vg = ob_cube_001.vertex_groups.new(name='stomach')
for _i, _w in zip([111, 112, 113, 114, 119, 120, 131, 132, 135, 136, 137, 138, 139, 140, 141, 142, 143, 145, 146, 147, 148, 149, 150, 154, 197, 198, 199, 200, 201, 202, 203, 227, 228], [0.2548, 0.264, 0.05641, 0.05573, 0.312, 0.1207, 0.1734, 0.1065, 0.9242, 0.691, 0.7244, 0.9342, 0.7723, 0.5009, 0.1359, 0.08138, 0.105, 0.8547, 0.771, 0.2025, 0.2671, 0.1703, 0.05495, 0.01925, 0.09317, 0.1411, 0.779, 0.7811, 0.0003929, 0.4713, 0.6732, 0.08407, 0.0619]): _vg.add([_i], _w, 'REPLACE')
_vg = ob_cube_001.vertex_groups.new(name='chest')
for _i, _w in zip([37, 38, 47, 48, 51, 52, 60, 61, 62, 65, 87, 90, 91, 92, 94, 95, 111, 112, 113, 114, 115, 116, 117, 118, 119, 120, 121, 122, 123, 124, 125, 128, 129, 135, 136, 137, 139, 140, 141, 142, 145, 146, 147, 148, 149, 150, 153, 154, 155, 199, 200, 201, 226], [0.009067, 0.006006, 0.03678, 0.03168, 0.004218, 0.01306, 0.06189, 0.08032, 0.0006745, 0.06407, 0.07377, 0.1226, 0.06604, 0.6247, 0.2763, 0.2944, 0.4699, 0.4594, 0.1889, 0.3859, 0.6931, 0.326, 0.7479, 0.117, 0.419, 0.2311, 0.01408, 0.08691, 0.0682, 0.1743, 0.01921, 0.05553, 0.0485, 0.01719, 0.1725, 0.1533, 0.2074, 0.4699, 0.7881, 0.7877, 0.07687, 0.1316, 0.4447, 0.5036, 0.4308, 0.2745, 0.0283, 0.1389, 0.006839, 0.0009503, 0.03916, 0.8127, 0.07458]): _vg.add([_i], _w, 'REPLACE')
_vg = ob_cube_001.vertex_groups.new(name='shoulder.l')
for _i, _w in zip([91, 92, 93, 94, 95, 111, 112, 113, 114, 115, 116, 117, 118, 119, 120, 121, 122, 123, 124, 125, 126, 127, 128, 129, 130, 136, 137, 141, 142, 146, 147, 148, 149, 150, 151, 152, 153, 154, 155, 156, 157, 158, 160, 201, 226], [0.1544, 0.129, 0.02054, 0.05166, 0.04937, 0.2267, 0.2342, 0.6885, 0.4252, 0.08469, 0.2452, 0.1808, 0.6566, 0.2287, 0.5895, 0.8152, 0.8443, 0.8316, 0.7516, 0.856, 0.86, 0.9289, 0.8092, 0.7996, 0.7907, 0.08594, 0.07888, 0.05944, 0.1041, 0.07087, 0.2907, 0.1651, 0.308, 0.5847, 0.7609, 0.8261, 0.7536, 0.5892, 0.2057, 0.2705, 0.224, 0.2568, 0.07325, 0.1159, 0.0918]): _vg.add([_i], _w, 'REPLACE')
_vg = ob_cube_001.vertex_groups.new(name='upperArm.L')
for _i, _w in zip([120, 121, 123, 124, 125, 126, 127, 128, 129, 130, 147, 148, 149, 150, 151, 152, 153, 154, 155, 156, 157, 158, 159, 160, 185, 186, 187, 188, 189, 190, 191, 192, 193, 194, 195, 196, 214], [0.03518, 0.004328, 0.05056, 0.02965, 0.03614, 0.08567, 0.01544, 0.1003, 0.1381, 0.1678, 0.05545, 0.05661, 0.08663, 0.07704, 0.2173, 0.1617, 0.1919, 0.2347, 0.7585, 0.7131, 0.7691, 0.7379, 0.9747, 0.9229, 0.9915, 0.9902, 0.9931, 0.9892, 0.9894, 0.9923, 0.9998, 0.9904, 0.9912, 0.9904, 0.9802, 0.9978, 0.001157]): _vg.add([_i], _w, 'REPLACE')
_vg = ob_cube_001.vertex_groups.new(name='lowerArm.l')
for _i, _w in zip([208, 209, 210, 211, 212, 213, 214, 215, 216, 217, 218, 219, 220, 221, 222, 223, 224, 225], [1.0, 1.0, 1.0, 1.0, 1.0, 1.0, 0.9744, 0.9759, 0.9906, 0.982, 0.9782, 0.9819, 0.9996, 0.9999, 0.9999, 0.9999, 0.9997, 0.9998]): _vg.add([_i], _w, 'REPLACE')
_vg = ob_cube_001.vertex_groups.new(name='neck')
for _i, _w in zip([22, 23, 24, 25, 26, 29, 30, 31, 36, 37, 38, 47, 48, 49, 50, 51, 52, 60, 61, 62, 63, 64, 65, 66, 87, 88, 90, 91, 92, 93, 94, 95, 113, 114, 115, 116, 118, 121, 122, 125, 126, 226, 259, 260, 261, 262, 263, 264, 266, 267, 268, 269, 270, 271], [0.0007732, 0.007463, 0.01252, 0.04182, 0.04923, 0.01143, 0.05535, 0.0596, 0.006531, 0.07249, 0.08041, 0.08804, 0.09818, 0.02598, 0.03928, 0.05369, 0.05342, 0.09588, 0.139, 0.02545, 0.09727, 0.09546, 0.05626, 0.07009, 0.09344, 0.009353, 0.1704, 0.6307, 0.1265, 0.2136, 0.3728, 0.3887, 0.02673, 0.1067, 0.1211, 0.3786, 0.1807, 0.1008, 0.01998, 0.05268, 0.01147, 0.5802, 0.01198, 0.003732, 0.0003866, 0.04858, 0.05441, 0.03263, 0.005597, 0.01225, 0.0005799, 0.0452, 0.05182, 0.02931]): _vg.add([_i], _w, 'REPLACE')
_vg = ob_cube_001.vertex_groups.new(name='head')
for _i, _w in zip([0, 1, 2, 3, 4, 5, 6, 7, 8, 9, 10, 11, 12, 13, 14, 15, 16, 17, 18, 19, 20, 21, 22, 23, 24, 25, 26, 27, 28, 29, 30, 31, 32, 33, 34, 35, 36, 37, 38, 39, 40, 41, 42, 43, 44, 45, 46, 47, 48, 49, 50, 51, 52, 53, 54, 55, 56, 57, 58, 59, 60, 61, 62, 63, 64, 65, 66, 67, 68, 69, 70, 71, 72, 73, 74, 75, 76, 77, 78, 79, 80, 81, 82, 83, 84, 85, 86, 87, 88, 89, 90, 91, 92, 93, 94, 95, 96, 97, 98, 99, 100, 101, 102, 103, 104, 105, 106, 107, 108, 109, 110, 115, 116, 118, 226, 259, 260, 261, 262, 263, 264, 265, 266, 267, 268, 269, 270, 271, 272], [0.99, 0.9891, 0.9995, 0.9885, 0.9915, 0.993, 0.9924, 0.9993, 0.991, 0.9919, 0.9912, 0.99, 0.9976, 0.9937, 0.9892, 0.986, 0.9922, 0.9946, 0.9944, 0.9882, 0.9936, 0.9628, 0.9601, 0.9549, 0.9509, 0.9304, 0.9254, 0.9696, 0.9627, 0.9509, 0.917, 0.9121, 0.9771, 0.9773, 0.9791, 0.9706, 0.9533, 0.8919, 0.8859, 0.9813, 0.9806, 0.9827, 0.9942, 0.997, 0.9975, 0.9977, 0.9613, 0.8597, 0.8527, 0.9412, 0.9301, 0.9136, 0.9084, 0.9987, 0.9866, 0.9967, 0.9908, 0.9995, 0.9683, 0.9778, 0.8294, 0.765, 0.9312, 0.8754, 0.8797, 0.8627, 0.9111, 0.9984, 0.9988, 0.999, 0.999, 0.9977, 0.9995, 0.9998, 0.999, 0.9997, 0.9979, 0.9957, 0.9959, 0.9963, 0.9958, 0.996, 0.9749, 0.9753, 0.9884, 0.9769, 0.971, 0.8166, 0.9428, 0.9791, 0.6835, 0.1437, 0.1142, 0.725, 0.2965, 0.264, 0.9732, 0.9747, 0.9757, 0.9765, 0.9775, 0.9714, 0.9928, 0.9866, 0.9962, 0.9971, 0.9973, 0.996, 0.9875, 0.9908, 0.9942, 0.09223, 0.02508, 0.004007, 0.2496, 0.9509, 0.9588, 0.9648, 0.9237, 0.9188, 0.9356, 0.9656, 0.9568, 0.9509, 0.9625, 0.927, 0.9221, 0.9384, 0.9642]): _vg.add([_i], _w, 'REPLACE')
_vg = ob_cube_001.vertex_groups.new(name='shoulder.r')
_vg = ob_cube_001.vertex_groups.new(name='upperArm.R')
_vg = ob_cube_001.vertex_groups.new(name='lowerArm.r')
_vg = ob_cube_001.vertex_groups.new(name='pelvis.l')
for _i, _w in zip([131, 132, 133, 134, 143, 144, 161, 162, 163, 164, 165, 166, 167, 168, 197, 198, 202, 203, 227, 228, 229, 230, 231, 234, 235], [0.007993, 0.152, 0.8717, 0.8298, 0.5545, 0.8382, 0.3914, 0.1569, 0.0801, 0.3265, 0.1455, 0.07162, 0.00866, 0.000477, 0.09912, 0.07926, 0.05103, 7.972e-05, 0.04967, 0.09591, 0.6181, 0.6914, 0.0521, 0.1222, 0.1709]): _vg.add([_i], _w, 'REPLACE')
_vg = ob_cube_001.vertex_groups.new(name='upperLeg.l')
for _i, _w in zip([132, 133, 134, 143, 144, 161, 162, 163, 164, 165, 166, 167, 168, 173, 174, 175, 176, 177, 178, 179, 180, 181, 182, 183, 184, 204, 205, 206, 207, 228, 229, 230, 231, 232, 233, 234, 235, 236, 239, 240, 241, 242, 243, 244, 245, 246], [0.02158, 0.08791, 0.05096, 0.09523, 0.1051, 0.4908, 0.7956, 0.7156, 0.4251, 0.8394, 0.9214, 0.9547, 0.8933, 0.9995, 0.9994, 0.9995, 0.9995, 0.03371, 0.01845, 0.02831, 0.01375, 0.9408, 0.9507, 0.9379, 0.9461, 0.9951, 0.9941, 0.9987, 0.9978, 0.04859, 0.2963, 0.2098, 0.07508, 0.001652, 0.308, 0.189, 0.7896, 0.8171, 0.9994, 0.9992, 0.04372, 0.01272, 0.9405, 0.9439, 0.9926, 0.9927]): _vg.add([_i], _w, 'REPLACE')
_vg = ob_cube_001.vertex_groups.new(name='lowerLeg.l')
for _i, _w in zip([169, 170, 171, 172, 177, 178, 179, 180, 181, 182, 183, 184, 237, 238, 241, 242, 243, 244, 247, 248, 249, 250, 251, 252, 253, 254, 255, 256, 257, 258], [1.0, 1.0, 1.0, 1.0, 0.9581, 0.9658, 0.9608, 0.9681, 0.05918, 0.04865, 0.06207, 0.05393, 1.0, 1.0, 0.9531, 0.9686, 0.05953, 0.0561, 0.9995, 0.9998, 0.9995, 0.9998, 0.9994, 0.9998, 1.0, 1.0, 1.0, 1.0, 1.0, 1.0]): _vg.add([_i], _w, 'REPLACE')
_vg = ob_cube_001.vertex_groups.new(name='pelvis.r')
_vg = ob_cube_001.vertex_groups.new(name='upperLeg.r')
_vg = ob_cube_001.vertex_groups.new(name='lowerLeg.r')
_m = ob_cube_001.modifiers.new('Mirror', 'MIRROR')
_m.use_clip = True
_m = ob_cube_001.modifiers.new('Armature', 'ARMATURE')
_m.object = ob_armature_001
_m = ob_cube_001.modifiers.new('Subsurf', 'SUBSURF')
_m.uv_smooth = 'PRESERVE_CORNERS'
_m.quality = 2
_m.levels = 2
ob_armature.location = (-0.0375, 0.0, 0.0)
ob_armature.rotation_euler = (0.0, -0.0, -0.1874)
ob_armature.show_in_front = True
ob_armature.lineart.crease_threshold = 0.0
ob_cube.parent = ob_armature
ob_cube.location = (0.0, 0.0, 0.0)
ob_cube.scale = (0.02624, 0.02624, 0.02624)
ob_cube.lock_rotations_4d = False
ob_cube.empty_display_type = 'ARROWS'
ob_cube.lineart.crease_threshold = 0.0
_vg = ob_cube.vertex_groups.new(name='root')
for _i, _w in zip([131, 132, 133, 134, 135, 136, 137, 138, 143, 144, 145, 161, 162, 163, 164, 168, 197, 198, 199, 200, 202, 203, 227, 228, 229, 230, 231, 232, 233, 234, 235, 236], [0.7786, 0.7012, 0.02113, 0.1064, 0.0152, 0.02051, 0.009374, 0.03552, 0.2414, 0.05079, 0.02724, 0.09854, 0.04251, 0.2025, 0.2385, 0.08103, 0.7995, 0.7714, 0.1672, 0.1396, 0.4694, 0.2697, 0.8399, 0.7901, 0.08408, 0.09582, 0.8686, 0.9619, 0.687, 0.6837, 0.02802, 0.1664]): _vg.add([_i], _w, 'REPLACE')
_vg = ob_cube.vertex_groups.new(name='stomach')
for _i, _w in zip([111, 112, 113, 114, 119, 120, 131, 132, 135, 136, 137, 138, 139, 140, 141, 142, 143, 145, 146, 147, 148, 149, 150, 154, 197, 198, 199, 200, 201, 202, 203, 227, 228], [0.2548, 0.264, 0.05641, 0.05573, 0.312, 0.1207, 0.1734, 0.1065, 0.9242, 0.691, 0.7244, 0.9342, 0.7723, 0.5009, 0.1359, 0.08138, 0.105, 0.8547, 0.771, 0.2025, 0.2671, 0.1703, 0.05495, 0.01925, 0.09317, 0.1411, 0.779, 0.7811, 0.0003929, 0.4713, 0.6732, 0.08407, 0.0619]): _vg.add([_i], _w, 'REPLACE')
_vg = ob_cube.vertex_groups.new(name='chest')
for _i, _w in zip([37, 38, 47, 48, 51, 52, 60, 61, 62, 65, 87, 90, 91, 92, 94, 95, 111, 112, 113, 114, 115, 116, 117, 118, 119, 120, 121, 122, 123, 124, 125, 128, 129, 135, 136, 137, 139, 140, 141, 142, 145, 146, 147, 148, 149, 150, 153, 154, 155, 199, 200, 201, 226], [0.009067, 0.006006, 0.03678, 0.03168, 0.004218, 0.01306, 0.06189, 0.08032, 0.0006745, 0.06407, 0.07377, 0.1226, 0.06604, 0.6247, 0.2763, 0.2944, 0.4699, 0.4594, 0.1889, 0.3859, 0.6931, 0.326, 0.7479, 0.117, 0.419, 0.2311, 0.01408, 0.08691, 0.0682, 0.1743, 0.01921, 0.05553, 0.0485, 0.01719, 0.1725, 0.1533, 0.2074, 0.4699, 0.7881, 0.7877, 0.07687, 0.1316, 0.4447, 0.5036, 0.4308, 0.2745, 0.0283, 0.1389, 0.006839, 0.0009503, 0.03916, 0.8127, 0.07458]): _vg.add([_i], _w, 'REPLACE')
_vg = ob_cube.vertex_groups.new(name='shoulder.l')
for _i, _w in zip([91, 92, 93, 94, 95, 111, 112, 113, 114, 115, 116, 117, 118, 119, 120, 121, 122, 123, 124, 125, 126, 127, 128, 129, 130, 136, 137, 141, 142, 146, 147, 148, 149, 150, 151, 152, 153, 154, 155, 156, 157, 158, 160, 201, 226], [0.1544, 0.129, 0.02054, 0.05166, 0.04937, 0.2267, 0.2342, 0.6885, 0.4252, 0.08469, 0.2452, 0.1808, 0.6566, 0.2287, 0.5895, 0.8152, 0.8443, 0.8316, 0.7516, 0.856, 0.86, 0.9289, 0.8092, 0.7996, 0.7907, 0.08594, 0.07888, 0.05944, 0.1041, 0.07087, 0.2907, 0.1651, 0.308, 0.5847, 0.7609, 0.8261, 0.7536, 0.5892, 0.2057, 0.2705, 0.224, 0.2568, 0.07325, 0.1159, 0.0918]): _vg.add([_i], _w, 'REPLACE')
_vg = ob_cube.vertex_groups.new(name='upperArm.L')
for _i, _w in zip([120, 121, 123, 124, 125, 126, 127, 128, 129, 130, 147, 148, 149, 150, 151, 152, 153, 154, 155, 156, 157, 158, 159, 160, 185, 186, 187, 188, 189, 190, 191, 192, 193, 194, 195, 196, 214], [0.03518, 0.004328, 0.05056, 0.02965, 0.03614, 0.08567, 0.01544, 0.1003, 0.1381, 0.1678, 0.05545, 0.05661, 0.08663, 0.07704, 0.2173, 0.1617, 0.1919, 0.2347, 0.7585, 0.7131, 0.7691, 0.7379, 0.9747, 0.9229, 0.9915, 0.9902, 0.9931, 0.9892, 0.9894, 0.9923, 0.9998, 0.9904, 0.9912, 0.9904, 0.9802, 0.9978, 0.001157]): _vg.add([_i], _w, 'REPLACE')
_vg = ob_cube.vertex_groups.new(name='lowerArm.l')
for _i, _w in zip([208, 209, 210, 211, 212, 213, 214, 215, 216, 217, 218, 219, 220, 221, 222, 223, 224, 225], [1.0, 1.0, 1.0, 1.0, 1.0, 1.0, 0.9744, 0.9759, 0.9906, 0.982, 0.9782, 0.9819, 0.9996, 0.9999, 0.9999, 0.9999, 0.9997, 0.9998]): _vg.add([_i], _w, 'REPLACE')
_vg = ob_cube.vertex_groups.new(name='neck')
for _i, _w in zip([22, 23, 24, 25, 26, 29, 30, 31, 36, 37, 38, 47, 48, 49, 50, 51, 52, 60, 61, 62, 63, 64, 65, 66, 87, 88, 90, 91, 92, 93, 94, 95, 113, 114, 115, 116, 118, 121, 122, 125, 126, 226, 259, 260, 261, 262, 263, 264, 266, 267, 268, 269, 270, 271], [0.0007732, 0.007463, 0.01252, 0.04182, 0.04923, 0.01143, 0.05535, 0.0596, 0.006531, 0.07249, 0.08041, 0.08804, 0.09818, 0.02598, 0.03928, 0.05369, 0.05342, 0.09588, 0.139, 0.02545, 0.09727, 0.09546, 0.05626, 0.07009, 0.09344, 0.009353, 0.1704, 0.6307, 0.1265, 0.2136, 0.3728, 0.3887, 0.02673, 0.1067, 0.1211, 0.3786, 0.1807, 0.1008, 0.01998, 0.05268, 0.01147, 0.5802, 0.01198, 0.003732, 0.0003866, 0.04858, 0.05441, 0.03263, 0.005597, 0.01225, 0.0005799, 0.0452, 0.05182, 0.02931]): _vg.add([_i], _w, 'REPLACE')
_vg = ob_cube.vertex_groups.new(name='head')
for _i, _w in zip([0, 1, 2, 3, 4, 5, 6, 7, 8, 9, 10, 11, 12, 13, 14, 15, 16, 17, 18, 19, 20, 21, 22, 23, 24, 25, 26, 27, 28, 29, 30, 31, 32, 33, 34, 35, 36, 37, 38, 39, 40, 41, 42, 43, 44, 45, 46, 47, 48, 49, 50, 51, 52, 53, 54, 55, 56, 57, 58, 59, 60, 61, 62, 63, 64, 65, 66, 67, 68, 69, 70, 71, 72, 73, 74, 75, 76, 77, 78, 79, 80, 81, 82, 83, 84, 85, 86, 87, 88, 89, 90, 91, 92, 93, 94, 95, 96, 97, 98, 99, 100, 101, 102, 103, 104, 105, 106, 107, 108, 109, 110, 115, 116, 118, 226, 259, 260, 261, 262, 263, 264, 265, 266, 267, 268, 269, 270, 271, 272], [0.99, 0.9891, 0.9995, 0.9885, 0.9915, 0.993, 0.9924, 0.9993, 0.991, 0.9919, 0.9912, 0.99, 0.9976, 0.9937, 0.9892, 0.986, 0.9922, 0.9946, 0.9944, 0.9882, 0.9936, 0.9628, 0.9601, 0.9549, 0.9509, 0.9304, 0.9254, 0.9696, 0.9627, 0.9509, 0.917, 0.9121, 0.9771, 0.9773, 0.9791, 0.9706, 0.9533, 0.8919, 0.8859, 0.9813, 0.9806, 0.9827, 0.9942, 0.997, 0.9975, 0.9977, 0.9613, 0.8597, 0.8527, 0.9412, 0.9301, 0.9136, 0.9084, 0.9987, 0.9866, 0.9967, 0.9908, 0.9995, 0.9683, 0.9778, 0.8294, 0.765, 0.9312, 0.8754, 0.8797, 0.8627, 0.9111, 0.9984, 0.9988, 0.999, 0.999, 0.9977, 0.9995, 0.9998, 0.999, 0.9997, 0.9979, 0.9957, 0.9959, 0.9963, 0.9958, 0.996, 0.9749, 0.9753, 0.9884, 0.9769, 0.971, 0.8166, 0.9428, 0.9791, 0.6835, 0.1437, 0.1142, 0.725, 0.2965, 0.264, 0.9732, 0.9747, 0.9757, 0.9765, 0.9775, 0.9714, 0.9928, 0.9866, 0.9962, 0.9971, 0.9973, 0.996, 0.9875, 0.9908, 0.9942, 0.09223, 0.02508, 0.004007, 0.2496, 0.9509, 0.9588, 0.9648, 0.9237, 0.9188, 0.9356, 0.9656, 0.9568, 0.9509, 0.9625, 0.927, 0.9221, 0.9384, 0.9642]): _vg.add([_i], _w, 'REPLACE')
_vg = ob_cube.vertex_groups.new(name='shoulder.r')
_vg = ob_cube.vertex_groups.new(name='upperArm.R')
_vg = ob_cube.vertex_groups.new(name='lowerArm.r')
_vg = ob_cube.vertex_groups.new(name='pelvis.l')
for _i, _w in zip([131, 132, 133, 134, 143, 144, 161, 162, 163, 164, 165, 166, 167, 168, 197, 198, 202, 203, 227, 228, 229, 230, 231, 234, 235], [0.007993, 0.152, 0.8717, 0.8298, 0.5545, 0.8382, 0.3914, 0.1569, 0.0801, 0.3265, 0.1455, 0.07162, 0.00866, 0.000477, 0.09912, 0.07926, 0.05103, 7.972e-05, 0.04967, 0.09591, 0.6181, 0.6914, 0.0521, 0.1222, 0.1709]): _vg.add([_i], _w, 'REPLACE')
_vg = ob_cube.vertex_groups.new(name='upperLeg.l')
for _i, _w in zip([132, 133, 134, 143, 144, 161, 162, 163, 164, 165, 166, 167, 168, 173, 174, 175, 176, 177, 178, 179, 180, 181, 182, 183, 184, 204, 205, 206, 207, 228, 229, 230, 231, 232, 233, 234, 235, 236, 239, 240, 241, 242, 243, 244, 245, 246], [0.02158, 0.08791, 0.05096, 0.09523, 0.1051, 0.4908, 0.7956, 0.7156, 0.4251, 0.8394, 0.9214, 0.9547, 0.8933, 0.9995, 0.9994, 0.9995, 0.9995, 0.03371, 0.01845, 0.02831, 0.01375, 0.9408, 0.9507, 0.9379, 0.9461, 0.9951, 0.9941, 0.9987, 0.9978, 0.04859, 0.2963, 0.2098, 0.07508, 0.001652, 0.308, 0.189, 0.7896, 0.8171, 0.9994, 0.9992, 0.04372, 0.01272, 0.9405, 0.9439, 0.9926, 0.9927]): _vg.add([_i], _w, 'REPLACE')
_vg = ob_cube.vertex_groups.new(name='lowerLeg.l')
for _i, _w in zip([169, 170, 171, 172, 177, 178, 179, 180, 181, 182, 183, 184, 237, 238, 241, 242, 243, 244, 247, 248, 249, 250, 251, 252, 253, 254, 255, 256, 257, 258], [1.0, 1.0, 1.0, 1.0, 0.9581, 0.9658, 0.9608, 0.9681, 0.05918, 0.04865, 0.06207, 0.05393, 1.0, 1.0, 0.9531, 0.9686, 0.05953, 0.0561, 0.9995, 0.9998, 0.9995, 0.9998, 0.9994, 0.9998, 1.0, 1.0, 1.0, 1.0, 1.0, 1.0]): _vg.add([_i], _w, 'REPLACE')
_vg = ob_cube.vertex_groups.new(name='pelvis.r')
_vg = ob_cube.vertex_groups.new(name='upperLeg.r')
_vg = ob_cube.vertex_groups.new(name='lowerLeg.r')
_m = ob_cube.modifiers.new('Mirror', 'MIRROR')
_m.use_clip = True
_m = ob_cube.modifiers.new('Armature', 'ARMATURE')
_m.object = ob_armature
_m = ob_cube.modifiers.new('Subsurf', 'SUBSURF')
_m.uv_smooth = 'PRESERVE_CORNERS'
_m.quality = 2
_m.levels = 2
ob_lamp.location = (4.076, 1.005, 5.904)
ob_lamp.rotation_euler = (0.6503, 0.05522, 1.866)
ob_lamp.lock_rotations_4d = False
ob_lamp.empty_display_type = 'ARROWS'
ob_lamp.color = (0.0, 0.0, 0.0, 0.0)
ob_lamp.lineart.crease_threshold = 0.0
ob_camera.location = (1.363, -0.5879, 1.301)
ob_camera.rotation_euler = (1.729, -0.03303, 1.296)
ob_camera.lock_rotations_4d = False
ob_camera.empty_display_type = 'ARROWS'
ob_camera.color = (0.0, 0.0, 0.0, 0.0)
ob_camera.display_type = 'WIRE'
ob_camera.lineart.crease_threshold = 0.0

# ---- collection membership
col_collection_1.objects.link(ob_armature_002)
col_collection_1.objects.link(ob_cube_002)
col_collection_1.objects.link(ob_armature_001)
col_collection_1.objects.link(ob_cube_001)
col_collection_1.objects.link(ob_armature)
col_collection_1.objects.link(ob_cube)
col_collection_1.objects.link(ob_lamp)
col_collection_1.objects.link(ob_camera)

# ---- scene / render settings (as saved in the file)
scene.camera = ob_camera
scene.frame_start = 1; scene.frame_end = 250; scene.frame_set(95)
scene.render.engine = 'BLENDER_EEVEE_NEXT'
scene.render.resolution_percentage = 50
scene.render.dither_intensity = 0.0
scene.cycles.use_denoising = False
scene.cycles.samples = 128
scene.cycles.sampling_pattern = 'TABULATED_SOBOL'
scene.cycles.use_adaptive_sampling = False
scene.cycles.use_light_tree = False
scene.cycles.blur_glossy = 0.0
scene.cycles.sample_clamp_indirect = 0.0
scene.view_settings.view_transform = 'Standard'
bpy.context.view_layer.update()
